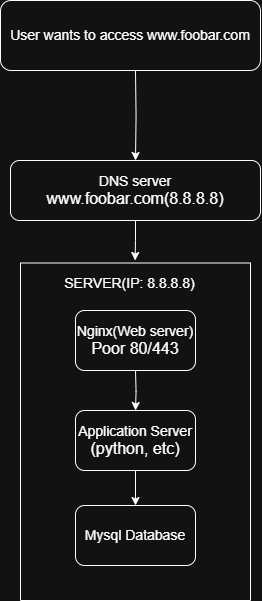

The diagram above was exported from draw.io. Its source (the exported page's mxGraphModel, read from the mxfile embedded in the PNG):
<mxGraphModel dx="1234" dy="479" grid="1" gridSize="10" guides="1" tooltips="1" connect="1" arrows="1" fold="1" page="1" pageScale="1" pageWidth="827" pageHeight="1169" math="0" shadow="0">
  <root>
    <mxCell id="0" />
    <mxCell id="1" parent="0" />
    <mxCell id="lNW7MkjH-JcjPd9_zLlk-6" style="edgeStyle=orthogonalEdgeStyle;rounded=0;orthogonalLoop=1;jettySize=auto;html=1;exitX=0.5;exitY=1;exitDx=0;exitDy=0;" edge="1" parent="1" target="lNW7MkjH-JcjPd9_zLlk-2">
      <mxGeometry relative="1" as="geometry">
        <mxPoint x="395" y="140.0000000000001" as="sourcePoint" />
      </mxGeometry>
    </mxCell>
    <mxCell id="lNW7MkjH-JcjPd9_zLlk-1" value="&lt;font style=&quot;font-size: 14px;&quot;&gt;User wants to access www.foobar.com&lt;/font&gt;" style="rounded=1;whiteSpace=wrap;html=1;" vertex="1" parent="1">
      <mxGeometry x="260" y="70" width="260" height="70" as="geometry" />
    </mxCell>
    <mxCell id="lNW7MkjH-JcjPd9_zLlk-14" style="edgeStyle=orthogonalEdgeStyle;rounded=0;orthogonalLoop=1;jettySize=auto;html=1;exitX=0.5;exitY=1;exitDx=0;exitDy=0;" edge="1" parent="1" source="lNW7MkjH-JcjPd9_zLlk-2">
      <mxGeometry relative="1" as="geometry">
        <mxPoint x="394.5882352941177" y="330" as="targetPoint" />
      </mxGeometry>
    </mxCell>
    <mxCell id="lNW7MkjH-JcjPd9_zLlk-2" value="&lt;font style=&quot;font-size: 14px;&quot;&gt;DNS server&lt;/font&gt;&lt;div&gt;&lt;font size=&quot;3&quot;&gt;www.foobar.com(8.8.8.8)&lt;/font&gt;&lt;/div&gt;" style="rounded=1;whiteSpace=wrap;html=1;" vertex="1" parent="1">
      <mxGeometry x="270" y="230" width="250" height="60" as="geometry" />
    </mxCell>
    <mxCell id="lNW7MkjH-JcjPd9_zLlk-13" value="" style="swimlane;startSize=0;" vertex="1" parent="1">
      <mxGeometry x="280" y="332.5" width="230" height="337.5" as="geometry" />
    </mxCell>
    <mxCell id="lNW7MkjH-JcjPd9_zLlk-10" style="edgeStyle=orthogonalEdgeStyle;rounded=0;orthogonalLoop=1;jettySize=auto;html=1;exitX=0.5;exitY=1;exitDx=0;exitDy=0;entryX=0.5;entryY=0;entryDx=0;entryDy=0;" edge="1" parent="lNW7MkjH-JcjPd9_zLlk-13" target="lNW7MkjH-JcjPd9_zLlk-8">
      <mxGeometry relative="1" as="geometry">
        <mxPoint x="115" y="107.5" as="sourcePoint" />
      </mxGeometry>
    </mxCell>
    <mxCell id="lNW7MkjH-JcjPd9_zLlk-11" style="edgeStyle=orthogonalEdgeStyle;rounded=0;orthogonalLoop=1;jettySize=auto;html=1;exitX=0.5;exitY=1;exitDx=0;exitDy=0;entryX=0.5;entryY=0;entryDx=0;entryDy=0;" edge="1" parent="lNW7MkjH-JcjPd9_zLlk-13" source="lNW7MkjH-JcjPd9_zLlk-8" target="lNW7MkjH-JcjPd9_zLlk-9">
      <mxGeometry relative="1" as="geometry" />
    </mxCell>
    <mxCell id="lNW7MkjH-JcjPd9_zLlk-8" value="&lt;font style=&quot;font-size: 14px;&quot;&gt;Application Server&lt;/font&gt;&lt;div&gt;&lt;font size=&quot;3&quot;&gt;(python, etc)&lt;/font&gt;&lt;/div&gt;" style="rounded=1;whiteSpace=wrap;html=1;" vertex="1" parent="lNW7MkjH-JcjPd9_zLlk-13">
      <mxGeometry x="55" y="147.5" width="120" height="60" as="geometry" />
    </mxCell>
    <mxCell id="lNW7MkjH-JcjPd9_zLlk-9" value="&lt;font style=&quot;font-size: 14px;&quot;&gt;Mysql Database&lt;/font&gt;" style="rounded=1;whiteSpace=wrap;html=1;" vertex="1" parent="lNW7MkjH-JcjPd9_zLlk-13">
      <mxGeometry x="55" y="242.5" width="120" height="60" as="geometry" />
    </mxCell>
    <mxCell id="lNW7MkjH-JcjPd9_zLlk-3" value="&lt;font style=&quot;font-size: 14px;&quot;&gt;Nginx(Web server)&lt;/font&gt;&lt;div&gt;&lt;font size=&quot;3&quot;&gt;Poor 80/443&lt;/font&gt;&lt;/div&gt;" style="rounded=1;whiteSpace=wrap;html=1;" vertex="1" parent="lNW7MkjH-JcjPd9_zLlk-13">
      <mxGeometry x="55" y="47.5" width="120" height="60" as="geometry" />
    </mxCell>
    <mxCell id="lNW7MkjH-JcjPd9_zLlk-15" value="&lt;font style=&quot;font-size: 14px;&quot;&gt;SERVER(IP: 8.8.8.8)&lt;/font&gt;" style="text;html=1;align=center;verticalAlign=middle;resizable=0;points=[];autosize=1;strokeColor=none;fillColor=none;" vertex="1" parent="lNW7MkjH-JcjPd9_zLlk-13">
      <mxGeometry x="34" y="5.5" width="150" height="30" as="geometry" />
    </mxCell>
  </root>
</mxGraphModel>